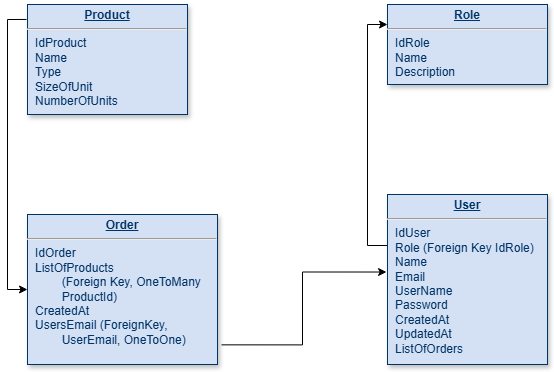

The diagram above was exported from draw.io. Its source (the exported page's mxGraphModel, read from the mxfile embedded in the PNG):
<mxGraphModel dx="904" dy="727" grid="1" gridSize="10" guides="1" tooltips="1" connect="1" arrows="1" fold="1" page="1" pageScale="1" pageWidth="826" pageHeight="1169" background="none" math="0" shadow="0">
  <root>
    <mxCell id="0" />
    <mxCell id="1" parent="0" />
    <mxCell id="19" value="&lt;p style=&quot;margin: 0px; margin-top: 4px; text-align: center; text-decoration: underline;&quot;&gt;&lt;strong&gt;Role&lt;/strong&gt;&lt;/p&gt;&lt;hr&gt;&lt;p style=&quot;margin: 0px; margin-left: 8px;&quot;&gt;IdRole&lt;/p&gt;&lt;p style=&quot;margin: 0px; margin-left: 8px;&quot;&gt;Name&lt;/p&gt;&lt;p style=&quot;margin: 0px; margin-left: 8px;&quot;&gt;Description&lt;/p&gt;&lt;p style=&quot;margin: 0px; margin-left: 8px;&quot;&gt;&lt;br&gt;&lt;/p&gt;" style="verticalAlign=top;align=left;overflow=fill;fontSize=12;fontFamily=Helvetica;html=1;strokeColor=#003366;shadow=1;fillColor=#D4E1F5;fontColor=#003366" parent="1" vertex="1">
      <mxGeometry x="480" y="80" width="160" height="80" as="geometry" />
    </mxCell>
    <mxCell id="eVrcyK82_ZUExmZ3gvpr-120" style="edgeStyle=orthogonalEdgeStyle;rounded=0;orthogonalLoop=1;jettySize=auto;html=1;entryX=0;entryY=0.25;entryDx=0;entryDy=0;exitX=0;exitY=0.3;exitDx=0;exitDy=0;exitPerimeter=0;" edge="1" parent="1" source="22" target="19">
      <mxGeometry relative="1" as="geometry" />
    </mxCell>
    <mxCell id="22" value="&lt;p style=&quot;margin: 0px; margin-top: 4px; text-align: center; text-decoration: underline;&quot;&gt;&lt;strong&gt;User&lt;/strong&gt;&lt;/p&gt;&lt;hr&gt;&lt;p style=&quot;margin: 0px; margin-left: 8px;&quot;&gt;IdUser&lt;/p&gt;&lt;p style=&quot;margin: 0px; margin-left: 8px;&quot;&gt;Role (Foreign Key IdRole)&lt;/p&gt;&lt;p style=&quot;margin: 0px; margin-left: 8px;&quot;&gt;Name&lt;/p&gt;&lt;p style=&quot;margin: 0px; margin-left: 8px;&quot;&gt;Email&lt;/p&gt;&lt;p style=&quot;margin: 0px; margin-left: 8px;&quot;&gt;UserName&lt;/p&gt;&lt;p style=&quot;margin: 0px; margin-left: 8px;&quot;&gt;Password&lt;/p&gt;&lt;p style=&quot;margin: 0px; margin-left: 8px;&quot;&gt;CreatedAt&lt;/p&gt;&lt;p style=&quot;margin: 0px; margin-left: 8px;&quot;&gt;UpdatedAt&lt;/p&gt;&lt;p style=&quot;margin: 0px; margin-left: 8px;&quot;&gt;ListOfOrders&lt;/p&gt;" style="verticalAlign=top;align=left;overflow=fill;fontSize=12;fontFamily=Helvetica;html=1;strokeColor=#003366;shadow=1;fillColor=#D4E1F5;fontColor=#003366" parent="1" vertex="1">
      <mxGeometry x="480" y="270" width="160" height="170" as="geometry" />
    </mxCell>
    <mxCell id="eVrcyK82_ZUExmZ3gvpr-118" value="&lt;p style=&quot;margin: 0px; margin-top: 4px; text-align: center; text-decoration: underline;&quot;&gt;&lt;b&gt;Product&lt;/b&gt;&lt;/p&gt;&lt;hr&gt;&lt;p style=&quot;margin: 0px; margin-left: 8px;&quot;&gt;IdProduct&lt;/p&gt;&lt;p style=&quot;margin: 0px; margin-left: 8px;&quot;&gt;&lt;span style=&quot;background-color: initial;&quot;&gt;Name&lt;/span&gt;&lt;/p&gt;&lt;p style=&quot;margin: 0px; margin-left: 8px;&quot;&gt;Type&lt;/p&gt;&lt;p style=&quot;margin: 0px; margin-left: 8px;&quot;&gt;SizeOfUnit&lt;/p&gt;&lt;p style=&quot;margin: 0px; margin-left: 8px;&quot;&gt;NumberOfUnits&lt;/p&gt;" style="verticalAlign=top;align=left;overflow=fill;fontSize=12;fontFamily=Helvetica;html=1;strokeColor=#003366;shadow=1;fillColor=#D4E1F5;fontColor=#003366" vertex="1" parent="1">
      <mxGeometry x="120" y="80" width="160" height="110" as="geometry" />
    </mxCell>
    <mxCell id="eVrcyK82_ZUExmZ3gvpr-122" style="edgeStyle=orthogonalEdgeStyle;rounded=0;orthogonalLoop=1;jettySize=auto;html=1;exitX=1.021;exitY=0.869;exitDx=0;exitDy=0;exitPerimeter=0;entryX=-0.006;entryY=0.456;entryDx=0;entryDy=0;entryPerimeter=0;" edge="1" parent="1" source="eVrcyK82_ZUExmZ3gvpr-119" target="22">
      <mxGeometry relative="1" as="geometry" />
    </mxCell>
    <mxCell id="eVrcyK82_ZUExmZ3gvpr-119" value="&lt;p style=&quot;margin: 0px; margin-top: 4px; text-align: center; text-decoration: underline;&quot;&gt;&lt;b&gt;Order&lt;/b&gt;&lt;/p&gt;&lt;hr&gt;&lt;p style=&quot;margin: 0px; margin-left: 8px;&quot;&gt;IdOrder&lt;/p&gt;&lt;p style=&quot;margin: 0px; margin-left: 8px;&quot;&gt;&lt;span style=&quot;background-color: initial;&quot;&gt;ListOfProducts&amp;nbsp;&lt;/span&gt;&lt;/p&gt;&lt;p style=&quot;margin: 0px; margin-left: 8px;&quot;&gt;&lt;span style=&quot;background-color: initial;&quot;&gt;&lt;span style=&quot;white-space: pre;&quot;&gt;&#09;&lt;/span&gt;(Foreign Key, OneToMany&lt;/span&gt;&lt;/p&gt;&lt;p style=&quot;margin: 0px; margin-left: 8px;&quot;&gt;&lt;span style=&quot;background-color: initial;&quot;&gt;&lt;span style=&quot;white-space: pre;&quot;&gt;&#09;&lt;/span&gt;ProductId)&lt;/span&gt;&lt;/p&gt;&lt;p style=&quot;margin: 0px; margin-left: 8px;&quot;&gt;CreatedAt&lt;/p&gt;&lt;p style=&quot;margin: 0px; margin-left: 8px;&quot;&gt;UsersEmail&amp;nbsp;&lt;span style=&quot;background-color: initial;&quot;&gt;(ForeignKey,&amp;nbsp;&lt;/span&gt;&lt;/p&gt;&lt;p style=&quot;margin: 0px; margin-left: 8px;&quot;&gt;&lt;span style=&quot;background-color: initial;&quot;&gt;&lt;span style=&quot;white-space: pre;&quot;&gt;&#09;&lt;/span&gt;UserEmail,&amp;nbsp;&lt;/span&gt;&lt;span style=&quot;background-color: initial;&quot;&gt;OneToOne)&lt;/span&gt;&lt;/p&gt;" style="verticalAlign=top;align=left;overflow=fill;fontSize=12;fontFamily=Helvetica;html=1;strokeColor=#003366;shadow=1;fillColor=#D4E1F5;fontColor=#003366" vertex="1" parent="1">
      <mxGeometry x="120" y="290" width="190" height="150" as="geometry" />
    </mxCell>
    <mxCell id="eVrcyK82_ZUExmZ3gvpr-121" style="edgeStyle=orthogonalEdgeStyle;rounded=0;orthogonalLoop=1;jettySize=auto;html=1;entryX=0;entryY=0.5;entryDx=0;entryDy=0;exitX=-0.006;exitY=0.136;exitDx=0;exitDy=0;exitPerimeter=0;" edge="1" parent="1" source="eVrcyK82_ZUExmZ3gvpr-118" target="eVrcyK82_ZUExmZ3gvpr-119">
      <mxGeometry relative="1" as="geometry" />
    </mxCell>
  </root>
</mxGraphModel>